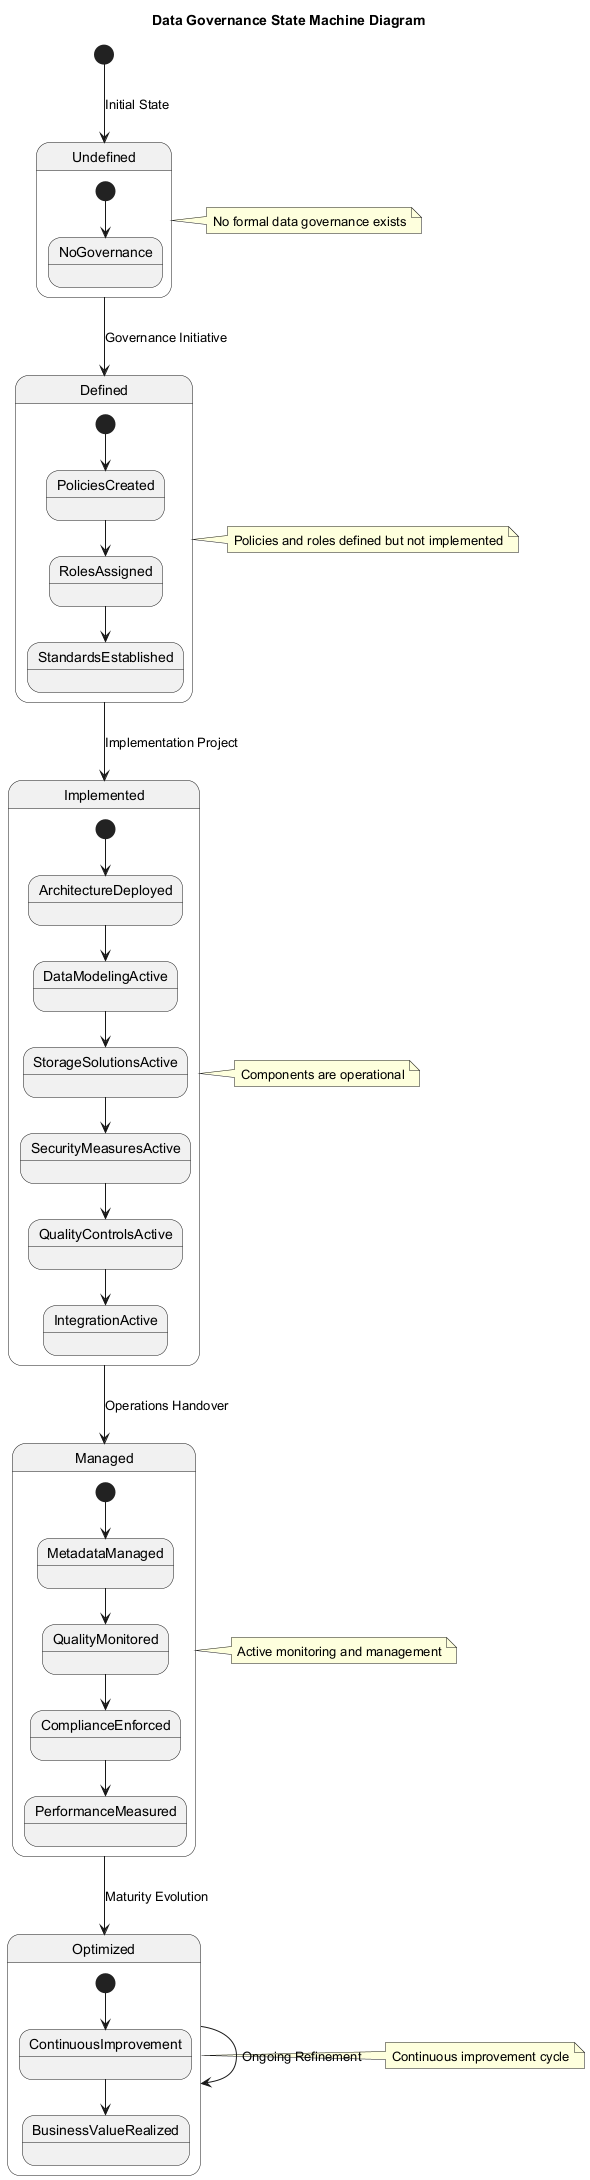

The diagram above was rendered by PlantUML. Its source (embedded in the PNG):
@startuml
title Data Governance State Machine Diagram

[*] --> Undefined : Initial State

state Undefined {
  [*] --> NoGovernance
}

state Defined {
  [*] --> PoliciesCreated
  PoliciesCreated --> RolesAssigned
  RolesAssigned --> StandardsEstablished
}

state Implemented {
  [*] --> ArchitectureDeployed
  ArchitectureDeployed --> DataModelingActive
  DataModelingActive --> StorageSolutionsActive
  StorageSolutionsActive --> SecurityMeasuresActive
  SecurityMeasuresActive --> QualityControlsActive
  QualityControlsActive --> IntegrationActive
}

state Managed {
  [*] --> MetadataManaged
  MetadataManaged --> QualityMonitored
  QualityMonitored --> ComplianceEnforced
  ComplianceEnforced --> PerformanceMeasured
}

state Optimized {
  [*] --> ContinuousImprovement
  ContinuousImprovement --> BusinessValueRealized
}

Undefined --> Defined : Governance Initiative
Defined --> Implemented : Implementation Project
Implemented --> Managed : Operations Handover
Managed --> Optimized : Maturity Evolution
Optimized --> Optimized : Ongoing Refinement

note right of Undefined : No formal data governance exists
note right of Defined : Policies and roles defined but not implemented
note right of Implemented : Components are operational
note right of Managed : Active monitoring and management
note right of Optimized : Continuous improvement cycle
@enduml